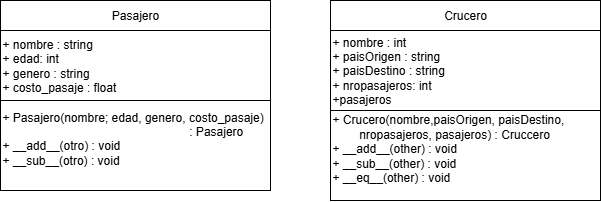

The diagram above was exported from draw.io. Its source (the exported page's mxGraphModel, read from the mxfile embedded in the PNG):
<mxGraphModel dx="1188" dy="619" grid="1" gridSize="10" guides="1" tooltips="1" connect="1" arrows="1" fold="1" page="1" pageScale="1" pageWidth="827" pageHeight="1169" math="0" shadow="0">
  <root>
    <mxCell id="0" />
    <mxCell id="1" parent="0" />
    <mxCell id="_rq-xPk5CjLjaStKW4T8-1" value="" style="edgeStyle=orthogonalEdgeStyle;rounded=0;orthogonalLoop=1;jettySize=auto;html=1;" edge="1" parent="1" source="_rq-xPk5CjLjaStKW4T8-2" target="_rq-xPk5CjLjaStKW4T8-4">
      <mxGeometry relative="1" as="geometry" />
    </mxCell>
    <mxCell id="_rq-xPk5CjLjaStKW4T8-2" value="Pasajero" style="rounded=0;whiteSpace=wrap;html=1;" vertex="1" parent="1">
      <mxGeometry x="300" y="140" width="270" height="30" as="geometry" />
    </mxCell>
    <mxCell id="_rq-xPk5CjLjaStKW4T8-3" value="+ Pasajero(nombre; edad, genero, costo_pasaje) &lt;span style=&quot;white-space: pre;&quot;&gt;&#09;&lt;span style=&quot;white-space: pre;&quot;&gt;&#09;&lt;/span&gt;&lt;span style=&quot;white-space: pre;&quot;&gt;&#09;&lt;/span&gt;&lt;span style=&quot;white-space: pre;&quot;&gt;&#09;&lt;/span&gt;&lt;span style=&quot;white-space: pre;&quot;&gt;&#09;&lt;/span&gt;&lt;span style=&quot;white-space: pre;&quot;&gt;&#09;&lt;/span&gt;&lt;span style=&quot;white-space: pre;&quot;&gt;&#09;&lt;/span&gt;&lt;/span&gt;: Pasajero&lt;div&gt;+ __add__(otro) : void&lt;/div&gt;&lt;div&gt;+ __sub__(otro) : void&lt;/div&gt;&lt;div&gt;&lt;br&gt;&lt;/div&gt;" style="rounded=0;whiteSpace=wrap;html=1;align=left;" vertex="1" parent="1">
      <mxGeometry x="300" y="240" width="270" height="90" as="geometry" />
    </mxCell>
    <mxCell id="_rq-xPk5CjLjaStKW4T8-4" value="&lt;div&gt;+&amp;nbsp;&lt;span style=&quot;background-color: transparent; color: light-dark(rgb(0, 0, 0), rgb(255, 255, 255));&quot;&gt;nombre : string&lt;/span&gt;&lt;/div&gt;+ edad: int&lt;div&gt;+ genero : string&lt;/div&gt;&lt;div&gt;+ costo_pasaje&amp;nbsp;: float&amp;nbsp;&lt;/div&gt;" style="rounded=0;whiteSpace=wrap;html=1;align=left;" vertex="1" parent="1">
      <mxGeometry x="300" y="170" width="270" height="70" as="geometry" />
    </mxCell>
    <mxCell id="_rq-xPk5CjLjaStKW4T8-9" value="" style="edgeStyle=orthogonalEdgeStyle;rounded=0;orthogonalLoop=1;jettySize=auto;html=1;" edge="1" parent="1" source="_rq-xPk5CjLjaStKW4T8-10" target="_rq-xPk5CjLjaStKW4T8-12">
      <mxGeometry relative="1" as="geometry" />
    </mxCell>
    <mxCell id="_rq-xPk5CjLjaStKW4T8-10" value="Crucero" style="rounded=0;whiteSpace=wrap;html=1;" vertex="1" parent="1">
      <mxGeometry x="630" y="140" width="270" height="30" as="geometry" />
    </mxCell>
    <mxCell id="_rq-xPk5CjLjaStKW4T8-11" value="+ Crucero(nombre,paisOrigen, paisDestino, &lt;span style=&quot;white-space: pre;&quot;&gt;&#09;&lt;/span&gt;nropasajeros, pasajeros) : Cruccero&lt;div&gt;+ __add__(other) : void&lt;/div&gt;&lt;div&gt;+ __sub__(other) : void&lt;/div&gt;&lt;div&gt;+&amp;nbsp;&lt;span style=&quot;background-color: transparent; color: light-dark(rgb(0, 0, 0), rgb(255, 255, 255));&quot;&gt;__eq__(other) : void&lt;/span&gt;&lt;/div&gt;&lt;div&gt;&lt;br&gt;&lt;/div&gt;" style="rounded=0;whiteSpace=wrap;html=1;align=left;" vertex="1" parent="1">
      <mxGeometry x="630" y="250" width="270" height="90" as="geometry" />
    </mxCell>
    <mxCell id="_rq-xPk5CjLjaStKW4T8-12" value="+ nombre : int&lt;div&gt;+ paisOrigen : string&lt;/div&gt;&lt;div&gt;+ paisDestino : string&lt;/div&gt;&lt;div&gt;+ nropasajeros: int&lt;/div&gt;&lt;div&gt;+pasajeros&lt;/div&gt;" style="rounded=0;whiteSpace=wrap;html=1;align=left;" vertex="1" parent="1">
      <mxGeometry x="630" y="170" width="270" height="80" as="geometry" />
    </mxCell>
  </root>
</mxGraphModel>